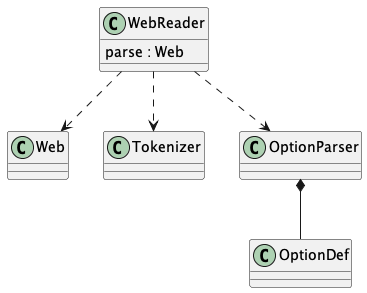

The diagram above was rendered by PlantUML. Its source (embedded in the PNG):
@startuml
class Web
class WebReader {
    parse : Web
}
WebReader ..> Web
class Tokenizer
WebReader ..> Tokenizer

class OptionParser

class OptionDef

OptionParser *-- OptionDef

WebReader ..> OptionParser
@enduml